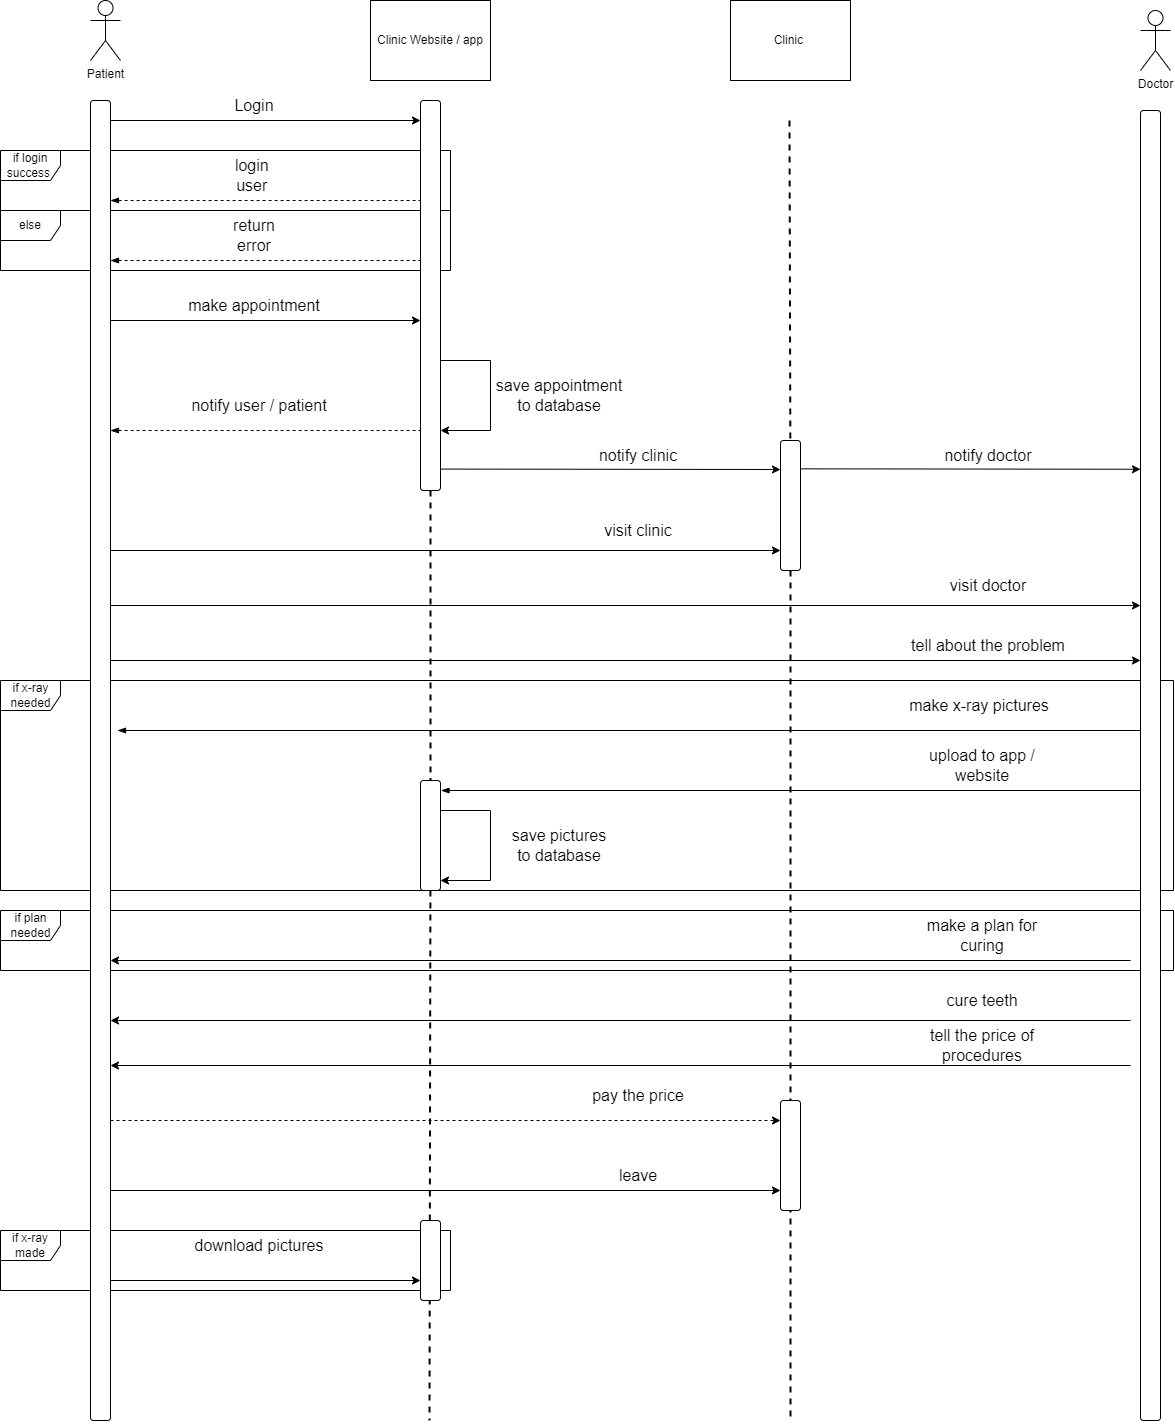

The diagram above was exported from draw.io. Its source (the exported page's mxGraphModel, read from the mxfile embedded in the PNG):
<mxGraphModel dx="2625" dy="1325" grid="1" gridSize="10" guides="1" tooltips="1" connect="1" arrows="1" fold="1" page="1" pageScale="1" pageWidth="827" pageHeight="1169" math="0" shadow="0">
  <root>
    <mxCell id="0" />
    <mxCell id="1" parent="0" />
    <mxCell id="1nMPZiOY5PCFvM4kgQ-j-1" value="Patient&lt;div&gt;&lt;br/&gt;&lt;/div&gt;" style="shape=umlActor;verticalLabelPosition=bottom;verticalAlign=top;html=1;outlineConnect=0;" parent="1" vertex="1">
      <mxGeometry x="330" y="410" width="30" height="60" as="geometry" />
    </mxCell>
    <mxCell id="1nMPZiOY5PCFvM4kgQ-j-4" value="Clinic Website / app" style="rounded=0;whiteSpace=wrap;html=1;" parent="1" vertex="1">
      <mxGeometry x="610" y="410" width="120" height="80" as="geometry" />
    </mxCell>
    <mxCell id="1nMPZiOY5PCFvM4kgQ-j-5" value="Clinic&amp;nbsp;" style="rounded=0;whiteSpace=wrap;html=1;" parent="1" vertex="1">
      <mxGeometry x="970" y="410" width="120" height="80" as="geometry" />
    </mxCell>
    <mxCell id="1nMPZiOY5PCFvM4kgQ-j-8" value="" style="endArrow=none;dashed=1;html=1;rounded=0;strokeWidth=2;" parent="1" edge="1" source="9Rtv4VTudVod2-ErzpaQ-31">
      <mxGeometry width="50" height="50" relative="1" as="geometry">
        <mxPoint x="340" y="530" as="sourcePoint" />
        <mxPoint x="340" y="1830" as="targetPoint" />
      </mxGeometry>
    </mxCell>
    <mxCell id="1nMPZiOY5PCFvM4kgQ-j-9" value="" style="endArrow=none;dashed=1;html=1;rounded=0;strokeWidth=2;" parent="1" edge="1" source="9Rtv4VTudVod2-ErzpaQ-35">
      <mxGeometry width="50" height="50" relative="1" as="geometry">
        <mxPoint x="668.5699999999999" y="530" as="sourcePoint" />
        <mxPoint x="669" y="1830" as="targetPoint" />
      </mxGeometry>
    </mxCell>
    <mxCell id="1nMPZiOY5PCFvM4kgQ-j-10" value="" style="endArrow=none;dashed=1;html=1;rounded=0;strokeWidth=2;" parent="1" edge="1" source="9Rtv4VTudVod2-ErzpaQ-38">
      <mxGeometry width="50" height="50" relative="1" as="geometry">
        <mxPoint x="1029" y="530" as="sourcePoint" />
        <mxPoint x="1030" y="1830" as="targetPoint" />
      </mxGeometry>
    </mxCell>
    <mxCell id="1nMPZiOY5PCFvM4kgQ-j-11" value="" style="endArrow=none;dashed=1;html=1;rounded=0;strokeWidth=2;" parent="1" edge="1">
      <mxGeometry width="50" height="50" relative="1" as="geometry">
        <mxPoint x="1389" y="530" as="sourcePoint" />
        <mxPoint x="1389" y="1830" as="targetPoint" />
      </mxGeometry>
    </mxCell>
    <mxCell id="8BW2JQSkaOthCS0c05vK-1" value="" style="endArrow=classic;html=1;rounded=0;" parent="1" edge="1">
      <mxGeometry width="50" height="50" relative="1" as="geometry">
        <mxPoint x="350" y="530" as="sourcePoint" />
        <mxPoint x="660" y="530" as="targetPoint" />
      </mxGeometry>
    </mxCell>
    <mxCell id="8BW2JQSkaOthCS0c05vK-4" value="&lt;font style=&quot;font-size: 16px;&quot;&gt;Login&lt;/font&gt;" style="text;html=1;align=center;verticalAlign=middle;whiteSpace=wrap;rounded=0;" parent="1" vertex="1">
      <mxGeometry x="464" y="500" width="60" height="30" as="geometry" />
    </mxCell>
    <mxCell id="8BW2JQSkaOthCS0c05vK-8" value="&lt;span style=&quot;font-size: 16px;&quot;&gt;login&amp;nbsp; user&amp;nbsp;&lt;/span&gt;" style="text;html=1;align=center;verticalAlign=middle;whiteSpace=wrap;rounded=0;" parent="1" vertex="1">
      <mxGeometry x="464" y="570" width="60" height="30" as="geometry" />
    </mxCell>
    <mxCell id="8BW2JQSkaOthCS0c05vK-10" value="" style="endArrow=none;dashed=1;html=1;rounded=0;startArrow=blockThin;startFill=1;" parent="1" edge="1">
      <mxGeometry width="50" height="50" relative="1" as="geometry">
        <mxPoint x="350" y="610" as="sourcePoint" />
        <mxPoint x="660" y="610" as="targetPoint" />
      </mxGeometry>
    </mxCell>
    <mxCell id="8BW2JQSkaOthCS0c05vK-12" value="" style="endArrow=none;dashed=1;html=1;rounded=0;startArrow=blockThin;startFill=1;" parent="1" edge="1">
      <mxGeometry width="50" height="50" relative="1" as="geometry">
        <mxPoint x="350" y="670" as="sourcePoint" />
        <mxPoint x="660" y="670" as="targetPoint" />
      </mxGeometry>
    </mxCell>
    <mxCell id="8BW2JQSkaOthCS0c05vK-13" value="&lt;span style=&quot;font-size: 16px;&quot;&gt;return error&lt;/span&gt;" style="text;html=1;align=center;verticalAlign=middle;whiteSpace=wrap;rounded=0;" parent="1" vertex="1">
      <mxGeometry x="464" y="630" width="60" height="30" as="geometry" />
    </mxCell>
    <mxCell id="8BW2JQSkaOthCS0c05vK-14" value="if login success&amp;nbsp;" style="shape=umlFrame;whiteSpace=wrap;html=1;pointerEvents=0;" parent="1" vertex="1">
      <mxGeometry x="240" y="560" width="450" height="60" as="geometry" />
    </mxCell>
    <mxCell id="8BW2JQSkaOthCS0c05vK-16" value="else" style="shape=umlFrame;whiteSpace=wrap;html=1;pointerEvents=0;" parent="1" vertex="1">
      <mxGeometry x="240" y="620" width="450" height="60" as="geometry" />
    </mxCell>
    <mxCell id="8BW2JQSkaOthCS0c05vK-17" value="" style="endArrow=classic;html=1;rounded=0;" parent="1" edge="1">
      <mxGeometry width="50" height="50" relative="1" as="geometry">
        <mxPoint x="350" y="730" as="sourcePoint" />
        <mxPoint x="660" y="730" as="targetPoint" />
      </mxGeometry>
    </mxCell>
    <mxCell id="8BW2JQSkaOthCS0c05vK-18" value="&lt;span style=&quot;font-size: 16px;&quot;&gt;make appointment&lt;/span&gt;" style="text;html=1;align=center;verticalAlign=middle;whiteSpace=wrap;rounded=0;" parent="1" vertex="1">
      <mxGeometry x="416" y="700" width="156" height="30" as="geometry" />
    </mxCell>
    <mxCell id="8BW2JQSkaOthCS0c05vK-19" value="" style="endArrow=classic;html=1;rounded=0;" parent="1" edge="1">
      <mxGeometry width="50" height="50" relative="1" as="geometry">
        <mxPoint x="680" y="770" as="sourcePoint" />
        <mxPoint x="680" y="840" as="targetPoint" />
        <Array as="points">
          <mxPoint x="730" y="770" />
          <mxPoint x="730" y="840" />
        </Array>
      </mxGeometry>
    </mxCell>
    <mxCell id="8BW2JQSkaOthCS0c05vK-20" value="&lt;span style=&quot;font-size: 16px;&quot;&gt;save appointment&lt;br&gt;to database&lt;br&gt;&lt;/span&gt;" style="text;html=1;align=center;verticalAlign=middle;whiteSpace=wrap;rounded=0;" parent="1" vertex="1">
      <mxGeometry x="721" y="790" width="156" height="30" as="geometry" />
    </mxCell>
    <mxCell id="8BW2JQSkaOthCS0c05vK-23" value="" style="endArrow=classic;html=1;rounded=0;" parent="1" edge="1">
      <mxGeometry width="50" height="50" relative="1" as="geometry">
        <mxPoint x="350" y="960" as="sourcePoint" />
        <mxPoint x="1020" y="960" as="targetPoint" />
      </mxGeometry>
    </mxCell>
    <mxCell id="8BW2JQSkaOthCS0c05vK-24" value="&lt;span style=&quot;font-size: 16px;&quot;&gt;visit clinic&lt;/span&gt;" style="text;html=1;align=center;verticalAlign=middle;whiteSpace=wrap;rounded=0;" parent="1" vertex="1">
      <mxGeometry x="800" y="925" width="156" height="30" as="geometry" />
    </mxCell>
    <mxCell id="8BW2JQSkaOthCS0c05vK-25" value="" style="endArrow=none;dashed=1;html=1;rounded=0;startArrow=blockThin;startFill=1;" parent="1" edge="1">
      <mxGeometry width="50" height="50" relative="1" as="geometry">
        <mxPoint x="350" y="840" as="sourcePoint" />
        <mxPoint x="660" y="840" as="targetPoint" />
      </mxGeometry>
    </mxCell>
    <mxCell id="8BW2JQSkaOthCS0c05vK-26" value="&lt;span style=&quot;font-size: 16px;&quot;&gt;notify user / patient&lt;br&gt;&lt;/span&gt;" style="text;html=1;align=center;verticalAlign=middle;whiteSpace=wrap;rounded=0;" parent="1" vertex="1">
      <mxGeometry x="421" y="800" width="156" height="30" as="geometry" />
    </mxCell>
    <mxCell id="8BW2JQSkaOthCS0c05vK-29" value="" style="endArrow=classic;html=1;rounded=0;" parent="1" edge="1">
      <mxGeometry width="50" height="50" relative="1" as="geometry">
        <mxPoint x="680" y="878.5699999999999" as="sourcePoint" />
        <mxPoint x="1020" y="879" as="targetPoint" />
      </mxGeometry>
    </mxCell>
    <mxCell id="8BW2JQSkaOthCS0c05vK-30" value="&lt;span style=&quot;font-size: 16px;&quot;&gt;notify clinic&lt;/span&gt;" style="text;html=1;align=center;verticalAlign=middle;whiteSpace=wrap;rounded=0;" parent="1" vertex="1">
      <mxGeometry x="800" y="850" width="156" height="30" as="geometry" />
    </mxCell>
    <mxCell id="8BW2JQSkaOthCS0c05vK-32" value="" style="endArrow=classic;html=1;rounded=0;" parent="1" edge="1">
      <mxGeometry width="50" height="50" relative="1" as="geometry">
        <mxPoint x="1040" y="878.3299999999999" as="sourcePoint" />
        <mxPoint x="1380" y="878.76" as="targetPoint" />
      </mxGeometry>
    </mxCell>
    <mxCell id="8BW2JQSkaOthCS0c05vK-33" value="&lt;span style=&quot;font-size: 16px;&quot;&gt;notify doctor&lt;/span&gt;" style="text;html=1;align=center;verticalAlign=middle;whiteSpace=wrap;rounded=0;" parent="1" vertex="1">
      <mxGeometry x="1150" y="850" width="156" height="30" as="geometry" />
    </mxCell>
    <mxCell id="8BW2JQSkaOthCS0c05vK-35" value="" style="endArrow=classic;html=1;rounded=0;" parent="1" edge="1">
      <mxGeometry width="50" height="50" relative="1" as="geometry">
        <mxPoint x="350" y="1015" as="sourcePoint" />
        <mxPoint x="1380" y="1015" as="targetPoint" />
      </mxGeometry>
    </mxCell>
    <mxCell id="8BW2JQSkaOthCS0c05vK-36" value="&lt;span style=&quot;font-size: 16px;&quot;&gt;visit doctor&lt;/span&gt;" style="text;html=1;align=center;verticalAlign=middle;whiteSpace=wrap;rounded=0;" parent="1" vertex="1">
      <mxGeometry x="1150" y="980" width="156" height="30" as="geometry" />
    </mxCell>
    <mxCell id="8BW2JQSkaOthCS0c05vK-37" value="" style="endArrow=classic;html=1;rounded=0;" parent="1" edge="1">
      <mxGeometry width="50" height="50" relative="1" as="geometry">
        <mxPoint x="350" y="1070" as="sourcePoint" />
        <mxPoint x="1380" y="1070" as="targetPoint" />
      </mxGeometry>
    </mxCell>
    <mxCell id="8BW2JQSkaOthCS0c05vK-38" value="&lt;span style=&quot;font-size: 16px;&quot;&gt;tell about the problem&lt;/span&gt;" style="text;html=1;align=center;verticalAlign=middle;whiteSpace=wrap;rounded=0;" parent="1" vertex="1">
      <mxGeometry x="1150" y="1040" width="156" height="30" as="geometry" />
    </mxCell>
    <mxCell id="8BW2JQSkaOthCS0c05vK-40" value="" style="endArrow=none;html=1;rounded=0;startArrow=blockThin;startFill=1;" parent="1" edge="1">
      <mxGeometry width="50" height="50" relative="1" as="geometry">
        <mxPoint x="357" y="1140" as="sourcePoint" />
        <mxPoint x="1380" y="1140" as="targetPoint" />
      </mxGeometry>
    </mxCell>
    <mxCell id="8BW2JQSkaOthCS0c05vK-41" value="&lt;span style=&quot;font-size: 16px;&quot;&gt;make x-ray pictures&lt;br&gt;&lt;/span&gt;" style="text;html=1;align=center;verticalAlign=middle;whiteSpace=wrap;rounded=0;" parent="1" vertex="1">
      <mxGeometry x="1141" y="1100" width="156" height="30" as="geometry" />
    </mxCell>
    <mxCell id="8BW2JQSkaOthCS0c05vK-42" value="" style="endArrow=none;html=1;rounded=0;startArrow=blockThin;startFill=1;" parent="1" edge="1">
      <mxGeometry width="50" height="50" relative="1" as="geometry">
        <mxPoint x="680.5" y="1200" as="sourcePoint" />
        <mxPoint x="1379.5" y="1200" as="targetPoint" />
      </mxGeometry>
    </mxCell>
    <mxCell id="8BW2JQSkaOthCS0c05vK-43" value="&lt;font style=&quot;font-size: 16px;&quot;&gt;upload to app / website&lt;/font&gt;" style="text;html=1;align=center;verticalAlign=middle;whiteSpace=wrap;rounded=0;" parent="1" vertex="1">
      <mxGeometry x="1143.5" y="1160" width="156" height="30" as="geometry" />
    </mxCell>
    <mxCell id="8BW2JQSkaOthCS0c05vK-45" value="" style="endArrow=classic;html=1;rounded=0;" parent="1" edge="1">
      <mxGeometry width="50" height="50" relative="1" as="geometry">
        <mxPoint x="680" y="1220" as="sourcePoint" />
        <mxPoint x="680" y="1290" as="targetPoint" />
        <Array as="points">
          <mxPoint x="730" y="1220" />
          <mxPoint x="730" y="1290" />
        </Array>
      </mxGeometry>
    </mxCell>
    <mxCell id="8BW2JQSkaOthCS0c05vK-46" value="&lt;span style=&quot;font-size: 16px;&quot;&gt;save pictures&lt;br&gt;to database&lt;br&gt;&lt;/span&gt;" style="text;html=1;align=center;verticalAlign=middle;whiteSpace=wrap;rounded=0;" parent="1" vertex="1">
      <mxGeometry x="721" y="1240" width="156" height="30" as="geometry" />
    </mxCell>
    <mxCell id="9Rtv4VTudVod2-ErzpaQ-1" value="" style="endArrow=classic;html=1;rounded=0;" edge="1" parent="1">
      <mxGeometry width="50" height="50" relative="1" as="geometry">
        <mxPoint x="1370" y="1370" as="sourcePoint" />
        <mxPoint x="350" y="1370" as="targetPoint" />
      </mxGeometry>
    </mxCell>
    <mxCell id="9Rtv4VTudVod2-ErzpaQ-2" value="&lt;span style=&quot;font-size: 16px;&quot;&gt;make a plan for curing&lt;/span&gt;" style="text;html=1;align=center;verticalAlign=middle;whiteSpace=wrap;rounded=0;" vertex="1" parent="1">
      <mxGeometry x="1143.5" y="1330" width="156" height="30" as="geometry" />
    </mxCell>
    <mxCell id="9Rtv4VTudVod2-ErzpaQ-3" value="if plan needed" style="shape=umlFrame;whiteSpace=wrap;html=1;pointerEvents=0;" vertex="1" parent="1">
      <mxGeometry x="240" y="1320" width="1173" height="60" as="geometry" />
    </mxCell>
    <mxCell id="9Rtv4VTudVod2-ErzpaQ-8" value="" style="endArrow=classic;html=1;rounded=0;" edge="1" parent="1">
      <mxGeometry width="50" height="50" relative="1" as="geometry">
        <mxPoint x="1370" y="1430" as="sourcePoint" />
        <mxPoint x="350" y="1430" as="targetPoint" />
      </mxGeometry>
    </mxCell>
    <mxCell id="9Rtv4VTudVod2-ErzpaQ-9" value="&lt;span style=&quot;font-size: 16px;&quot;&gt;cure teeth&lt;/span&gt;" style="text;html=1;align=center;verticalAlign=middle;whiteSpace=wrap;rounded=0;" vertex="1" parent="1">
      <mxGeometry x="1143.5" y="1395" width="156" height="30" as="geometry" />
    </mxCell>
    <mxCell id="9Rtv4VTudVod2-ErzpaQ-11" value="" style="endArrow=classic;html=1;rounded=0;" edge="1" parent="1">
      <mxGeometry width="50" height="50" relative="1" as="geometry">
        <mxPoint x="1370" y="1475" as="sourcePoint" />
        <mxPoint x="350" y="1475" as="targetPoint" />
      </mxGeometry>
    </mxCell>
    <mxCell id="9Rtv4VTudVod2-ErzpaQ-12" value="&lt;span style=&quot;font-size: 16px;&quot;&gt;tell the price of procedures&lt;br&gt;&lt;/span&gt;" style="text;html=1;align=center;verticalAlign=middle;whiteSpace=wrap;rounded=0;" vertex="1" parent="1">
      <mxGeometry x="1143.5" y="1440" width="156" height="30" as="geometry" />
    </mxCell>
    <mxCell id="9Rtv4VTudVod2-ErzpaQ-15" value="" style="endArrow=classic;html=1;rounded=0;dashed=1;" edge="1" parent="1">
      <mxGeometry width="50" height="50" relative="1" as="geometry">
        <mxPoint x="350" y="1530" as="sourcePoint" />
        <mxPoint x="1020" y="1530" as="targetPoint" />
      </mxGeometry>
    </mxCell>
    <mxCell id="9Rtv4VTudVod2-ErzpaQ-16" value="&lt;span style=&quot;font-size: 16px;&quot;&gt;pay the price&lt;br&gt;&lt;/span&gt;" style="text;html=1;align=center;verticalAlign=middle;whiteSpace=wrap;rounded=0;" vertex="1" parent="1">
      <mxGeometry x="800" y="1490" width="156" height="30" as="geometry" />
    </mxCell>
    <mxCell id="9Rtv4VTudVod2-ErzpaQ-19" value="Doctor" style="shape=umlActor;verticalLabelPosition=bottom;verticalAlign=top;html=1;outlineConnect=0;" vertex="1" parent="1">
      <mxGeometry x="1380" y="420" width="30" height="60" as="geometry" />
    </mxCell>
    <mxCell id="9Rtv4VTudVod2-ErzpaQ-21" value="" style="endArrow=classic;html=1;rounded=0;" edge="1" parent="1">
      <mxGeometry width="50" height="50" relative="1" as="geometry">
        <mxPoint x="350" y="1600" as="sourcePoint" />
        <mxPoint x="1020" y="1600" as="targetPoint" />
      </mxGeometry>
    </mxCell>
    <mxCell id="9Rtv4VTudVod2-ErzpaQ-22" value="&lt;span style=&quot;font-size: 16px;&quot;&gt;leave&lt;br&gt;&lt;/span&gt;" style="text;html=1;align=center;verticalAlign=middle;whiteSpace=wrap;rounded=0;" vertex="1" parent="1">
      <mxGeometry x="800" y="1570" width="156" height="30" as="geometry" />
    </mxCell>
    <mxCell id="9Rtv4VTudVod2-ErzpaQ-23" value="" style="endArrow=classic;html=1;rounded=0;" edge="1" parent="1">
      <mxGeometry width="50" height="50" relative="1" as="geometry">
        <mxPoint x="350" y="1690" as="sourcePoint" />
        <mxPoint x="660" y="1690" as="targetPoint" />
      </mxGeometry>
    </mxCell>
    <mxCell id="9Rtv4VTudVod2-ErzpaQ-24" value="&lt;span style=&quot;font-size: 16px;&quot;&gt;download pictures&lt;br&gt;&lt;/span&gt;" style="text;html=1;align=center;verticalAlign=middle;whiteSpace=wrap;rounded=0;" vertex="1" parent="1">
      <mxGeometry x="421" y="1640" width="156" height="30" as="geometry" />
    </mxCell>
    <mxCell id="9Rtv4VTudVod2-ErzpaQ-25" value="if x-ray made" style="shape=umlFrame;whiteSpace=wrap;html=1;pointerEvents=0;" vertex="1" parent="1">
      <mxGeometry x="240" y="1640" width="450" height="60" as="geometry" />
    </mxCell>
    <mxCell id="9Rtv4VTudVod2-ErzpaQ-27" value="if x-ray needed" style="shape=umlFrame;whiteSpace=wrap;html=1;pointerEvents=0;" vertex="1" parent="1">
      <mxGeometry x="240" y="1090" width="1173" height="210" as="geometry" />
    </mxCell>
    <mxCell id="9Rtv4VTudVod2-ErzpaQ-32" value="" style="endArrow=none;dashed=1;html=1;rounded=0;strokeWidth=2;" edge="1" parent="1" target="9Rtv4VTudVod2-ErzpaQ-31">
      <mxGeometry width="50" height="50" relative="1" as="geometry">
        <mxPoint x="340" y="530" as="sourcePoint" />
        <mxPoint x="340" y="1830" as="targetPoint" />
      </mxGeometry>
    </mxCell>
    <mxCell id="9Rtv4VTudVod2-ErzpaQ-31" value="" style="rounded=1;whiteSpace=wrap;html=1;" vertex="1" parent="1">
      <mxGeometry x="330" y="510" width="20" height="1320" as="geometry" />
    </mxCell>
    <mxCell id="9Rtv4VTudVod2-ErzpaQ-34" value="" style="endArrow=none;dashed=1;html=1;rounded=0;strokeWidth=2;" edge="1" parent="1" target="9Rtv4VTudVod2-ErzpaQ-33">
      <mxGeometry width="50" height="50" relative="1" as="geometry">
        <mxPoint x="668.5699999999999" y="530" as="sourcePoint" />
        <mxPoint x="669" y="1830" as="targetPoint" />
      </mxGeometry>
    </mxCell>
    <mxCell id="9Rtv4VTudVod2-ErzpaQ-33" value="" style="rounded=1;whiteSpace=wrap;html=1;" vertex="1" parent="1">
      <mxGeometry x="660" y="510" width="20" height="390" as="geometry" />
    </mxCell>
    <mxCell id="9Rtv4VTudVod2-ErzpaQ-36" value="" style="endArrow=none;dashed=1;html=1;rounded=0;strokeWidth=2;" edge="1" parent="1" source="9Rtv4VTudVod2-ErzpaQ-33" target="9Rtv4VTudVod2-ErzpaQ-35">
      <mxGeometry width="50" height="50" relative="1" as="geometry">
        <mxPoint x="670" y="900" as="sourcePoint" />
        <mxPoint x="669" y="1830" as="targetPoint" />
      </mxGeometry>
    </mxCell>
    <mxCell id="9Rtv4VTudVod2-ErzpaQ-35" value="" style="rounded=1;whiteSpace=wrap;html=1;" vertex="1" parent="1">
      <mxGeometry x="660" y="1190" width="20" height="110" as="geometry" />
    </mxCell>
    <mxCell id="9Rtv4VTudVod2-ErzpaQ-37" value="" style="rounded=1;whiteSpace=wrap;html=1;" vertex="1" parent="1">
      <mxGeometry x="660" y="1630" width="20" height="80" as="geometry" />
    </mxCell>
    <mxCell id="9Rtv4VTudVod2-ErzpaQ-39" value="" style="endArrow=none;dashed=1;html=1;rounded=0;strokeWidth=2;" edge="1" parent="1" target="9Rtv4VTudVod2-ErzpaQ-38">
      <mxGeometry width="50" height="50" relative="1" as="geometry">
        <mxPoint x="1029" y="530" as="sourcePoint" />
        <mxPoint x="1030" y="1830" as="targetPoint" />
      </mxGeometry>
    </mxCell>
    <mxCell id="9Rtv4VTudVod2-ErzpaQ-38" value="" style="rounded=1;whiteSpace=wrap;html=1;" vertex="1" parent="1">
      <mxGeometry x="1020" y="850" width="20" height="130" as="geometry" />
    </mxCell>
    <mxCell id="9Rtv4VTudVod2-ErzpaQ-40" value="" style="rounded=1;whiteSpace=wrap;html=1;" vertex="1" parent="1">
      <mxGeometry x="1020" y="1510" width="20" height="110" as="geometry" />
    </mxCell>
    <mxCell id="9Rtv4VTudVod2-ErzpaQ-41" value="" style="rounded=1;whiteSpace=wrap;html=1;" vertex="1" parent="1">
      <mxGeometry x="1380" y="520" width="20" height="1310" as="geometry" />
    </mxCell>
  </root>
</mxGraphModel>